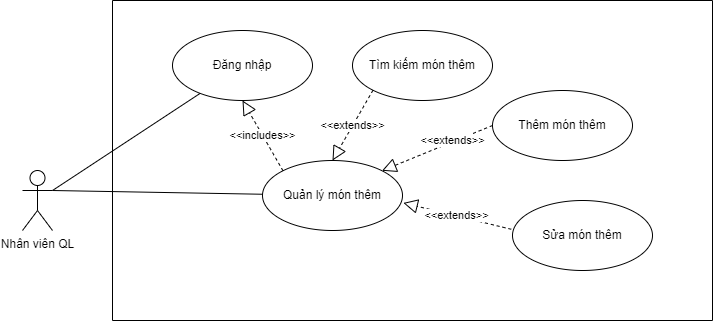

The diagram above was exported from draw.io. Its source (the exported page's mxGraphModel, read from the mxfile embedded in the PNG):
<mxGraphModel dx="1038" dy="641" grid="1" gridSize="10" guides="1" tooltips="1" connect="1" arrows="1" fold="1" page="1" pageScale="1" pageWidth="850" pageHeight="1100" math="0" shadow="0">
  <root>
    <mxCell id="0" />
    <mxCell id="1" parent="0" />
    <mxCell id="vAVlDlLg7yli2-skPpEk-1" value="Quản lý món thêm" style="ellipse;whiteSpace=wrap;html=1;" vertex="1" parent="1">
      <mxGeometry x="710" y="240" width="140" height="70" as="geometry" />
    </mxCell>
    <mxCell id="vAVlDlLg7yli2-skPpEk-2" value="Đăng nhập" style="ellipse;whiteSpace=wrap;html=1;" vertex="1" parent="1">
      <mxGeometry x="620" y="110" width="140" height="70" as="geometry" />
    </mxCell>
    <mxCell id="vAVlDlLg7yli2-skPpEk-3" value="" style="endArrow=none;html=1;rounded=0;exitX=1;exitY=0.3333333333333333;exitDx=0;exitDy=0;exitPerimeter=0;" edge="1" parent="1" source="vAVlDlLg7yli2-skPpEk-8" target="vAVlDlLg7yli2-skPpEk-1">
      <mxGeometry width="50" height="50" relative="1" as="geometry">
        <mxPoint x="440" y="270" as="sourcePoint" />
        <mxPoint x="450" y="150" as="targetPoint" />
      </mxGeometry>
    </mxCell>
    <mxCell id="vAVlDlLg7yli2-skPpEk-4" value="" style="endArrow=none;html=1;rounded=0;exitX=1;exitY=0.3333333333333333;exitDx=0;exitDy=0;exitPerimeter=0;" edge="1" parent="1" source="vAVlDlLg7yli2-skPpEk-8" target="vAVlDlLg7yli2-skPpEk-2">
      <mxGeometry width="50" height="50" relative="1" as="geometry">
        <mxPoint x="422.6923076923076" y="250" as="sourcePoint" />
        <mxPoint x="450" y="150" as="targetPoint" />
      </mxGeometry>
    </mxCell>
    <mxCell id="vAVlDlLg7yli2-skPpEk-5" value="Tìm kiếm món thêm" style="ellipse;whiteSpace=wrap;html=1;" vertex="1" parent="1">
      <mxGeometry x="800" y="110" width="140" height="70" as="geometry" />
    </mxCell>
    <mxCell id="vAVlDlLg7yli2-skPpEk-6" value="Thêm món thêm" style="ellipse;whiteSpace=wrap;html=1;" vertex="1" parent="1">
      <mxGeometry x="940" y="170" width="140" height="70" as="geometry" />
    </mxCell>
    <mxCell id="vAVlDlLg7yli2-skPpEk-7" value="Sửa món thêm" style="ellipse;whiteSpace=wrap;html=1;" vertex="1" parent="1">
      <mxGeometry x="960" y="280" width="140" height="70" as="geometry" />
    </mxCell>
    <mxCell id="vAVlDlLg7yli2-skPpEk-8" value="Nhân viên QL" style="shape=umlActor;verticalLabelPosition=bottom;verticalAlign=top;html=1;" vertex="1" parent="1">
      <mxGeometry x="470" y="250" width="30" height="60" as="geometry" />
    </mxCell>
    <mxCell id="vAVlDlLg7yli2-skPpEk-9" value="&amp;lt;&amp;lt;extends&amp;gt;&amp;gt;" style="endArrow=block;dashed=1;endFill=0;endSize=12;html=1;rounded=0;entryX=0.5;entryY=0;entryDx=0;entryDy=0;exitX=0;exitY=1;exitDx=0;exitDy=0;" edge="1" parent="1" source="vAVlDlLg7yli2-skPpEk-5" target="vAVlDlLg7yli2-skPpEk-1">
      <mxGeometry width="160" relative="1" as="geometry">
        <mxPoint x="640" y="230" as="sourcePoint" />
        <mxPoint x="800" y="230" as="targetPoint" />
      </mxGeometry>
    </mxCell>
    <mxCell id="vAVlDlLg7yli2-skPpEk-10" value="" style="endArrow=block;dashed=1;endFill=0;endSize=12;html=1;rounded=0;exitX=0;exitY=0.5;exitDx=0;exitDy=0;entryX=1;entryY=0;entryDx=0;entryDy=0;" edge="1" parent="1" source="vAVlDlLg7yli2-skPpEk-6" target="vAVlDlLg7yli2-skPpEk-1">
      <mxGeometry width="160" relative="1" as="geometry">
        <mxPoint x="880" y="190" as="sourcePoint" />
        <mxPoint x="840" y="260" as="targetPoint" />
      </mxGeometry>
    </mxCell>
    <mxCell id="vAVlDlLg7yli2-skPpEk-11" value="&amp;lt;&amp;lt;extends&amp;gt;&amp;gt;" style="edgeLabel;html=1;align=center;verticalAlign=middle;resizable=0;points=[];" vertex="1" connectable="0" parent="vAVlDlLg7yli2-skPpEk-10">
      <mxGeometry x="-0.2849" y="-2" relative="1" as="geometry">
        <mxPoint as="offset" />
      </mxGeometry>
    </mxCell>
    <mxCell id="vAVlDlLg7yli2-skPpEk-12" value="&amp;lt;&amp;lt;extends&amp;gt;&amp;gt;" style="endArrow=block;dashed=1;endFill=0;endSize=12;html=1;rounded=0;exitX=-0.009;exitY=0.411;exitDx=0;exitDy=0;exitPerimeter=0;entryX=1.006;entryY=0.606;entryDx=0;entryDy=0;entryPerimeter=0;" edge="1" parent="1" source="vAVlDlLg7yli2-skPpEk-7" target="vAVlDlLg7yli2-skPpEk-1">
      <mxGeometry width="160" relative="1" as="geometry">
        <mxPoint x="950" y="215" as="sourcePoint" />
        <mxPoint x="850" y="270" as="targetPoint" />
      </mxGeometry>
    </mxCell>
    <mxCell id="vAVlDlLg7yli2-skPpEk-13" value="&amp;lt;&amp;lt;includes&amp;gt;&amp;gt;" style="endArrow=block;dashed=1;endFill=0;endSize=12;html=1;rounded=0;entryX=0.5;entryY=1;entryDx=0;entryDy=0;exitX=0;exitY=0;exitDx=0;exitDy=0;" edge="1" parent="1" source="vAVlDlLg7yli2-skPpEk-1" target="vAVlDlLg7yli2-skPpEk-2">
      <mxGeometry width="160" relative="1" as="geometry">
        <mxPoint x="640" y="230" as="sourcePoint" />
        <mxPoint x="800" y="230" as="targetPoint" />
      </mxGeometry>
    </mxCell>
    <mxCell id="vAVlDlLg7yli2-skPpEk-14" value="" style="endArrow=none;html=1;rounded=0;" edge="1" parent="1">
      <mxGeometry width="50" height="50" relative="1" as="geometry">
        <mxPoint x="560" y="400" as="sourcePoint" />
        <mxPoint x="560" y="80" as="targetPoint" />
      </mxGeometry>
    </mxCell>
    <mxCell id="vAVlDlLg7yli2-skPpEk-15" value="" style="endArrow=none;html=1;rounded=0;" edge="1" parent="1">
      <mxGeometry width="50" height="50" relative="1" as="geometry">
        <mxPoint x="560" y="400" as="sourcePoint" />
        <mxPoint x="1160" y="400" as="targetPoint" />
      </mxGeometry>
    </mxCell>
    <mxCell id="vAVlDlLg7yli2-skPpEk-16" value="" style="endArrow=none;html=1;rounded=0;" edge="1" parent="1">
      <mxGeometry width="50" height="50" relative="1" as="geometry">
        <mxPoint x="1160" y="80" as="sourcePoint" />
        <mxPoint x="1160" y="400" as="targetPoint" />
      </mxGeometry>
    </mxCell>
    <mxCell id="vAVlDlLg7yli2-skPpEk-17" value="" style="endArrow=none;html=1;rounded=0;" edge="1" parent="1">
      <mxGeometry width="50" height="50" relative="1" as="geometry">
        <mxPoint x="560" y="80" as="sourcePoint" />
        <mxPoint x="1160" y="80" as="targetPoint" />
      </mxGeometry>
    </mxCell>
  </root>
</mxGraphModel>